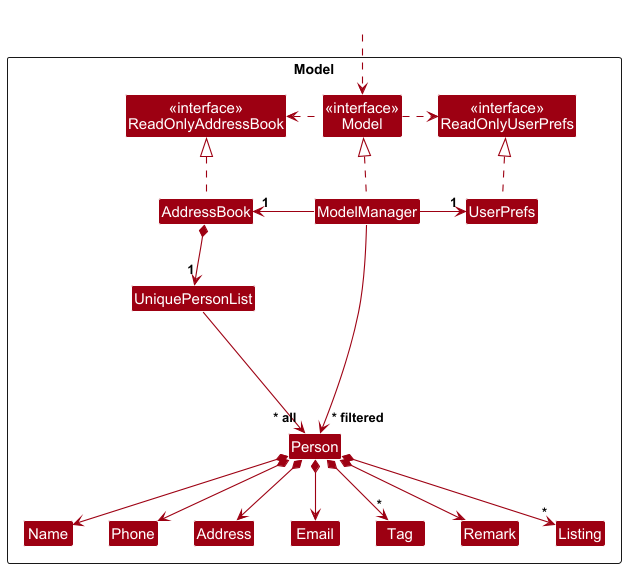

The diagram above was rendered by PlantUML. Its source (embedded in the PNG):
@startuml
!include style.puml
skinparam arrowThickness 1.1
skinparam arrowColor MODEL_COLOR
skinparam classBackgroundColor MODEL_COLOR

Package Model as ModelPackage <<Rectangle>>{
Class "<<interface>>\nReadOnlyAddressBook" as ReadOnlyAddressBook
Class "<<interface>>\nReadOnlyUserPrefs" as ReadOnlyUserPrefs
Class "<<interface>>\nModel" as Model
Class AddressBook
Class ModelManager
Class UserPrefs

Class UniquePersonList
Class Person
Class Address
Class Email
Class Name
Class Phone
Class Tag
Class Remark
Class Listing

Class I #FFFFFF
}

Class HiddenOutside #FFFFFF
HiddenOutside ..> Model

AddressBook .up.|> ReadOnlyAddressBook

ModelManager .up.|> Model
Model .right.> ReadOnlyUserPrefs
Model .left.> ReadOnlyAddressBook
ModelManager -left-> "1" AddressBook
ModelManager -right-> "1" UserPrefs
UserPrefs .up.|> ReadOnlyUserPrefs

AddressBook *--> "1" UniquePersonList
UniquePersonList --> "~* all" Person
Person *--> Name
Person *--> Phone
Person *--> Email
Person *--> Address
Person *--> "*" Tag
Person *--> Remark
Person *--> "*" Listing

Person -[hidden]up--> I
UniquePersonList -[hidden]right-> I

Name -[hidden]right-> Phone
Phone -[hidden]right-> Address
Address -[hidden]right-> Email

ModelManager --> "~* filtered" Person
@enduml